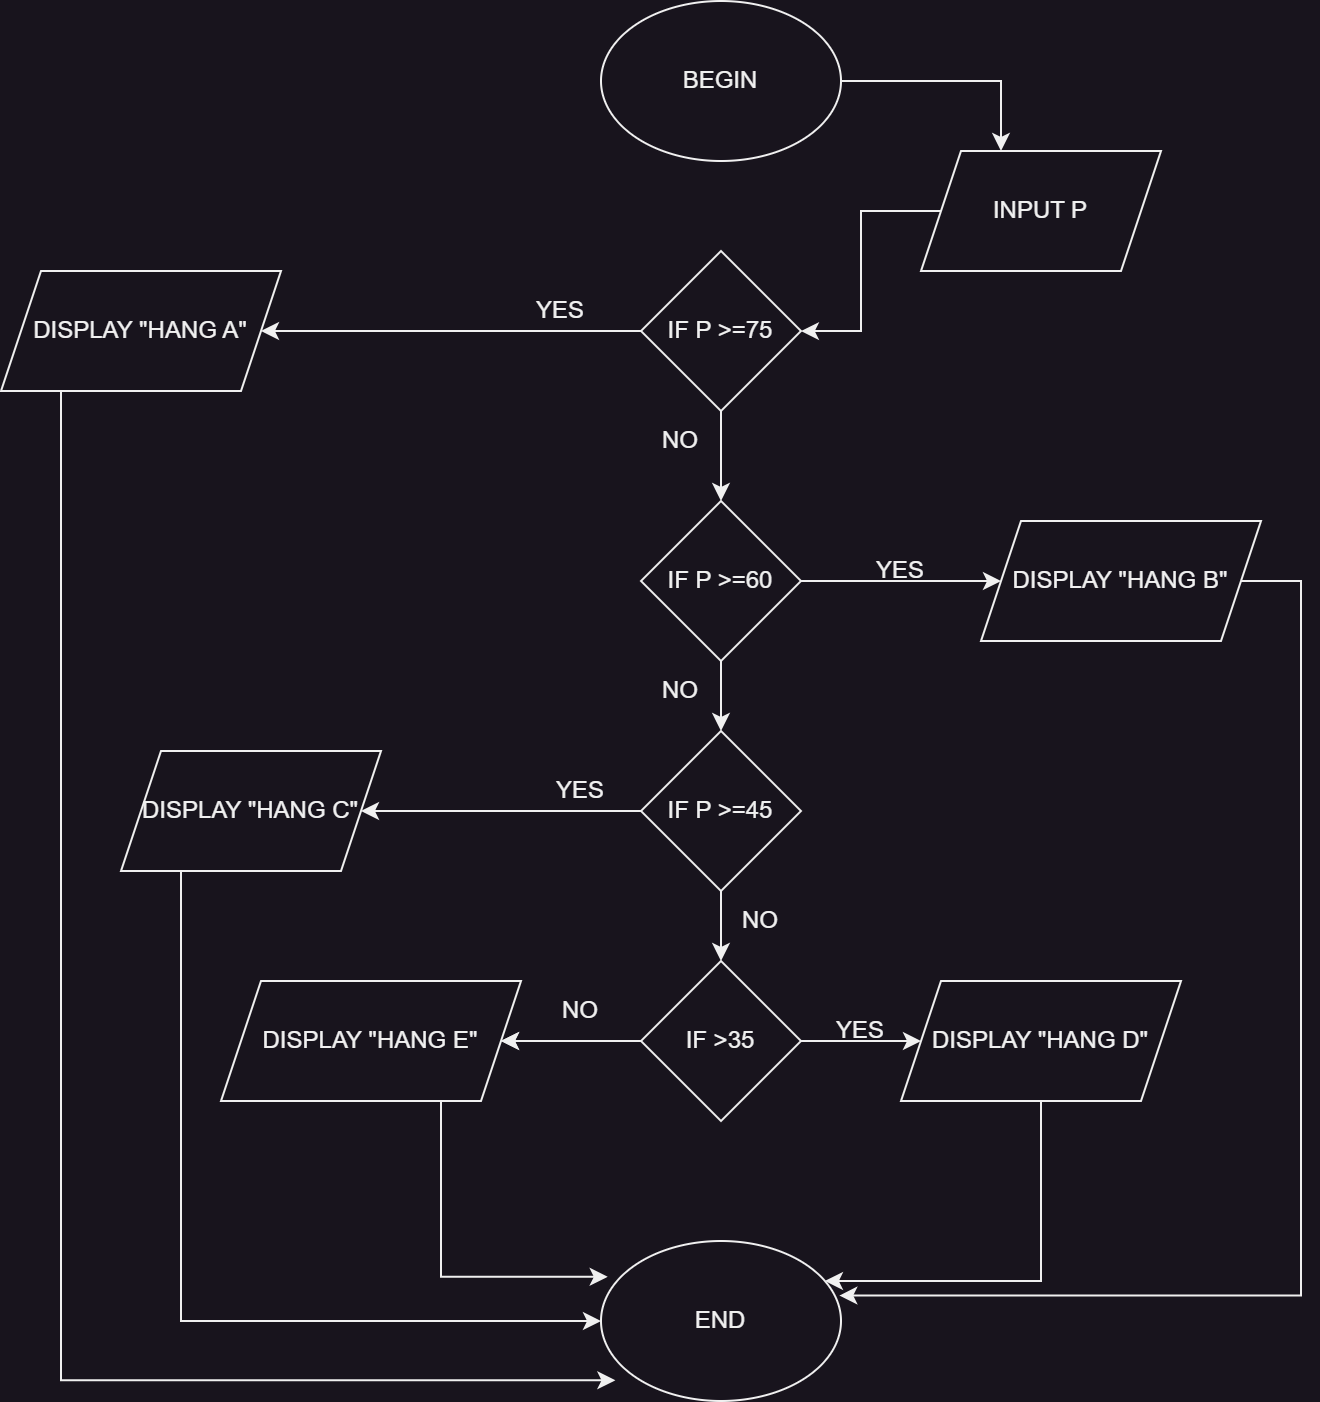

The diagram above was exported from draw.io. Its source (the exported page's mxGraphModel, read from the mxfile embedded in the PNG):
<mxGraphModel dx="1518" dy="636" grid="1" gridSize="10" guides="1" tooltips="1" connect="1" arrows="1" fold="1" page="1" pageScale="1" pageWidth="850" pageHeight="1100" math="0" shadow="0">
  <root>
    <mxCell id="0" />
    <mxCell id="1" parent="0" />
    <mxCell id="roTjO4vsYogFflyZHtGv-147" value="" style="edgeStyle=orthogonalEdgeStyle;rounded=0;orthogonalLoop=1;jettySize=auto;html=1;" edge="1" parent="1" source="roTjO4vsYogFflyZHtGv-145" target="roTjO4vsYogFflyZHtGv-146">
      <mxGeometry relative="1" as="geometry">
        <Array as="points">
          <mxPoint x="540" y="40" />
        </Array>
      </mxGeometry>
    </mxCell>
    <mxCell id="roTjO4vsYogFflyZHtGv-145" value="BEGIN" style="ellipse;whiteSpace=wrap;html=1;" vertex="1" parent="1">
      <mxGeometry x="340" width="120" height="80" as="geometry" />
    </mxCell>
    <mxCell id="roTjO4vsYogFflyZHtGv-149" value="" style="edgeStyle=orthogonalEdgeStyle;rounded=0;orthogonalLoop=1;jettySize=auto;html=1;" edge="1" parent="1" source="roTjO4vsYogFflyZHtGv-146" target="roTjO4vsYogFflyZHtGv-148">
      <mxGeometry relative="1" as="geometry" />
    </mxCell>
    <mxCell id="roTjO4vsYogFflyZHtGv-146" value="INPUT P" style="shape=parallelogram;perimeter=parallelogramPerimeter;whiteSpace=wrap;html=1;fixedSize=1;" vertex="1" parent="1">
      <mxGeometry x="500" y="75" width="120" height="60" as="geometry" />
    </mxCell>
    <mxCell id="roTjO4vsYogFflyZHtGv-151" value="" style="edgeStyle=orthogonalEdgeStyle;rounded=0;orthogonalLoop=1;jettySize=auto;html=1;" edge="1" parent="1" source="roTjO4vsYogFflyZHtGv-148" target="roTjO4vsYogFflyZHtGv-150">
      <mxGeometry relative="1" as="geometry" />
    </mxCell>
    <mxCell id="roTjO4vsYogFflyZHtGv-176" value="" style="edgeStyle=orthogonalEdgeStyle;rounded=0;orthogonalLoop=1;jettySize=auto;html=1;" edge="1" parent="1" source="roTjO4vsYogFflyZHtGv-148" target="roTjO4vsYogFflyZHtGv-154">
      <mxGeometry relative="1" as="geometry" />
    </mxCell>
    <mxCell id="roTjO4vsYogFflyZHtGv-148" value="IF P &amp;gt;=75" style="rhombus;whiteSpace=wrap;html=1;" vertex="1" parent="1">
      <mxGeometry x="360" y="125" width="80" height="80" as="geometry" />
    </mxCell>
    <mxCell id="roTjO4vsYogFflyZHtGv-194" style="edgeStyle=orthogonalEdgeStyle;rounded=0;orthogonalLoop=1;jettySize=auto;html=1;entryX=0.06;entryY=0.871;entryDx=0;entryDy=0;entryPerimeter=0;" edge="1" parent="1" source="roTjO4vsYogFflyZHtGv-150" target="roTjO4vsYogFflyZHtGv-185">
      <mxGeometry relative="1" as="geometry">
        <Array as="points">
          <mxPoint x="70" y="690" />
        </Array>
      </mxGeometry>
    </mxCell>
    <mxCell id="roTjO4vsYogFflyZHtGv-150" value="DISPLAY &quot;HANG A&quot;" style="shape=parallelogram;perimeter=parallelogramPerimeter;whiteSpace=wrap;html=1;fixedSize=1;" vertex="1" parent="1">
      <mxGeometry x="40" y="135" width="140" height="60" as="geometry" />
    </mxCell>
    <mxCell id="roTjO4vsYogFflyZHtGv-153" value="YES" style="text;strokeColor=none;align=center;fillColor=none;html=1;verticalAlign=middle;whiteSpace=wrap;rounded=0;" vertex="1" parent="1">
      <mxGeometry x="290" y="140" width="60" height="30" as="geometry" />
    </mxCell>
    <mxCell id="roTjO4vsYogFflyZHtGv-159" value="" style="edgeStyle=orthogonalEdgeStyle;rounded=0;orthogonalLoop=1;jettySize=auto;html=1;" edge="1" parent="1" source="roTjO4vsYogFflyZHtGv-154" target="roTjO4vsYogFflyZHtGv-158">
      <mxGeometry relative="1" as="geometry" />
    </mxCell>
    <mxCell id="roTjO4vsYogFflyZHtGv-162" value="" style="edgeStyle=orthogonalEdgeStyle;rounded=0;orthogonalLoop=1;jettySize=auto;html=1;" edge="1" parent="1" source="roTjO4vsYogFflyZHtGv-154" target="roTjO4vsYogFflyZHtGv-161">
      <mxGeometry relative="1" as="geometry" />
    </mxCell>
    <mxCell id="roTjO4vsYogFflyZHtGv-154" value="IF P &amp;gt;=60" style="rhombus;whiteSpace=wrap;html=1;" vertex="1" parent="1">
      <mxGeometry x="360" y="250" width="80" height="80" as="geometry" />
    </mxCell>
    <mxCell id="roTjO4vsYogFflyZHtGv-189" style="edgeStyle=orthogonalEdgeStyle;rounded=0;orthogonalLoop=1;jettySize=auto;html=1;entryX=0.993;entryY=0.341;entryDx=0;entryDy=0;entryPerimeter=0;" edge="1" parent="1" source="roTjO4vsYogFflyZHtGv-158" target="roTjO4vsYogFflyZHtGv-185">
      <mxGeometry relative="1" as="geometry">
        <Array as="points">
          <mxPoint x="690" y="290" />
          <mxPoint x="690" y="647" />
        </Array>
      </mxGeometry>
    </mxCell>
    <mxCell id="roTjO4vsYogFflyZHtGv-158" value="DISPLAY &quot;HANG B&quot;" style="shape=parallelogram;perimeter=parallelogramPerimeter;whiteSpace=wrap;html=1;fixedSize=1;" vertex="1" parent="1">
      <mxGeometry x="530" y="260" width="140" height="60" as="geometry" />
    </mxCell>
    <mxCell id="roTjO4vsYogFflyZHtGv-166" value="" style="edgeStyle=orthogonalEdgeStyle;rounded=0;orthogonalLoop=1;jettySize=auto;html=1;" edge="1" parent="1" source="roTjO4vsYogFflyZHtGv-161" target="roTjO4vsYogFflyZHtGv-165">
      <mxGeometry relative="1" as="geometry" />
    </mxCell>
    <mxCell id="roTjO4vsYogFflyZHtGv-170" value="" style="edgeStyle=orthogonalEdgeStyle;rounded=0;orthogonalLoop=1;jettySize=auto;html=1;" edge="1" parent="1" source="roTjO4vsYogFflyZHtGv-161" target="roTjO4vsYogFflyZHtGv-169">
      <mxGeometry relative="1" as="geometry" />
    </mxCell>
    <mxCell id="roTjO4vsYogFflyZHtGv-161" value="IF P &amp;gt;=45" style="rhombus;whiteSpace=wrap;html=1;" vertex="1" parent="1">
      <mxGeometry x="360" y="365" width="80" height="80" as="geometry" />
    </mxCell>
    <mxCell id="roTjO4vsYogFflyZHtGv-163" value="NO" style="text;strokeColor=none;align=center;fillColor=none;html=1;verticalAlign=middle;whiteSpace=wrap;rounded=0;" vertex="1" parent="1">
      <mxGeometry x="350" y="330" width="60" height="30" as="geometry" />
    </mxCell>
    <mxCell id="roTjO4vsYogFflyZHtGv-192" style="edgeStyle=orthogonalEdgeStyle;rounded=0;orthogonalLoop=1;jettySize=auto;html=1;entryX=0;entryY=0.5;entryDx=0;entryDy=0;" edge="1" parent="1" source="roTjO4vsYogFflyZHtGv-165" target="roTjO4vsYogFflyZHtGv-185">
      <mxGeometry relative="1" as="geometry">
        <Array as="points">
          <mxPoint x="130" y="660" />
        </Array>
      </mxGeometry>
    </mxCell>
    <mxCell id="roTjO4vsYogFflyZHtGv-165" value="DISPLAY &quot;HANG C&quot;" style="shape=parallelogram;perimeter=parallelogramPerimeter;whiteSpace=wrap;html=1;fixedSize=1;" vertex="1" parent="1">
      <mxGeometry x="100" y="375" width="130" height="60" as="geometry" />
    </mxCell>
    <mxCell id="roTjO4vsYogFflyZHtGv-167" value="NO" style="text;strokeColor=none;align=center;fillColor=none;html=1;verticalAlign=middle;whiteSpace=wrap;rounded=0;" vertex="1" parent="1">
      <mxGeometry x="300" y="490" width="60" height="30" as="geometry" />
    </mxCell>
    <mxCell id="roTjO4vsYogFflyZHtGv-179" value="" style="edgeStyle=orthogonalEdgeStyle;rounded=0;orthogonalLoop=1;jettySize=auto;html=1;" edge="1" parent="1" source="roTjO4vsYogFflyZHtGv-169" target="roTjO4vsYogFflyZHtGv-178">
      <mxGeometry relative="1" as="geometry" />
    </mxCell>
    <mxCell id="roTjO4vsYogFflyZHtGv-182" value="" style="edgeStyle=orthogonalEdgeStyle;rounded=0;orthogonalLoop=1;jettySize=auto;html=1;" edge="1" parent="1" source="roTjO4vsYogFflyZHtGv-169" target="roTjO4vsYogFflyZHtGv-181">
      <mxGeometry relative="1" as="geometry" />
    </mxCell>
    <mxCell id="roTjO4vsYogFflyZHtGv-195" value="" style="edgeStyle=orthogonalEdgeStyle;rounded=0;orthogonalLoop=1;jettySize=auto;html=1;" edge="1" parent="1" source="roTjO4vsYogFflyZHtGv-169" target="roTjO4vsYogFflyZHtGv-181">
      <mxGeometry relative="1" as="geometry" />
    </mxCell>
    <mxCell id="roTjO4vsYogFflyZHtGv-169" value="IF &amp;gt;35" style="rhombus;whiteSpace=wrap;html=1;" vertex="1" parent="1">
      <mxGeometry x="360" y="480" width="80" height="80" as="geometry" />
    </mxCell>
    <mxCell id="roTjO4vsYogFflyZHtGv-171" value="NO" style="text;strokeColor=none;align=center;fillColor=none;html=1;verticalAlign=middle;whiteSpace=wrap;rounded=0;" vertex="1" parent="1">
      <mxGeometry x="390" y="445" width="60" height="30" as="geometry" />
    </mxCell>
    <mxCell id="roTjO4vsYogFflyZHtGv-173" value="NO&lt;br&gt;" style="text;strokeColor=none;align=center;fillColor=none;html=1;verticalAlign=middle;whiteSpace=wrap;rounded=0;" vertex="1" parent="1">
      <mxGeometry x="350" y="205" width="60" height="30" as="geometry" />
    </mxCell>
    <mxCell id="roTjO4vsYogFflyZHtGv-174" value="YES" style="text;strokeColor=none;align=center;fillColor=none;html=1;verticalAlign=middle;whiteSpace=wrap;rounded=0;" vertex="1" parent="1">
      <mxGeometry x="300" y="380" width="60" height="30" as="geometry" />
    </mxCell>
    <mxCell id="roTjO4vsYogFflyZHtGv-186" style="edgeStyle=orthogonalEdgeStyle;rounded=0;orthogonalLoop=1;jettySize=auto;html=1;" edge="1" parent="1" source="roTjO4vsYogFflyZHtGv-178" target="roTjO4vsYogFflyZHtGv-185">
      <mxGeometry relative="1" as="geometry">
        <Array as="points">
          <mxPoint x="560" y="640" />
        </Array>
      </mxGeometry>
    </mxCell>
    <mxCell id="roTjO4vsYogFflyZHtGv-178" value="DISPLAY &quot;HANG D&quot;" style="shape=parallelogram;perimeter=parallelogramPerimeter;whiteSpace=wrap;html=1;fixedSize=1;" vertex="1" parent="1">
      <mxGeometry x="490" y="490" width="140" height="60" as="geometry" />
    </mxCell>
    <mxCell id="roTjO4vsYogFflyZHtGv-180" value="YES" style="text;strokeColor=none;align=center;fillColor=none;html=1;verticalAlign=middle;whiteSpace=wrap;rounded=0;" vertex="1" parent="1">
      <mxGeometry x="440" y="500" width="60" height="30" as="geometry" />
    </mxCell>
    <mxCell id="roTjO4vsYogFflyZHtGv-191" style="edgeStyle=orthogonalEdgeStyle;rounded=0;orthogonalLoop=1;jettySize=auto;html=1;entryX=0.028;entryY=0.224;entryDx=0;entryDy=0;entryPerimeter=0;" edge="1" parent="1" source="roTjO4vsYogFflyZHtGv-181" target="roTjO4vsYogFflyZHtGv-185">
      <mxGeometry relative="1" as="geometry">
        <Array as="points">
          <mxPoint x="260" y="638" />
        </Array>
      </mxGeometry>
    </mxCell>
    <mxCell id="roTjO4vsYogFflyZHtGv-181" value="DISPLAY &quot;HANG E&quot;" style="shape=parallelogram;perimeter=parallelogramPerimeter;whiteSpace=wrap;html=1;fixedSize=1;" vertex="1" parent="1">
      <mxGeometry x="150" y="490" width="150" height="60" as="geometry" />
    </mxCell>
    <mxCell id="roTjO4vsYogFflyZHtGv-185" value="END" style="ellipse;whiteSpace=wrap;html=1;" vertex="1" parent="1">
      <mxGeometry x="340" y="620" width="120" height="80" as="geometry" />
    </mxCell>
    <mxCell id="roTjO4vsYogFflyZHtGv-196" value="YES" style="text;strokeColor=none;align=center;fillColor=none;html=1;verticalAlign=middle;whiteSpace=wrap;rounded=0;" vertex="1" parent="1">
      <mxGeometry x="460" y="270" width="60" height="30" as="geometry" />
    </mxCell>
  </root>
</mxGraphModel>